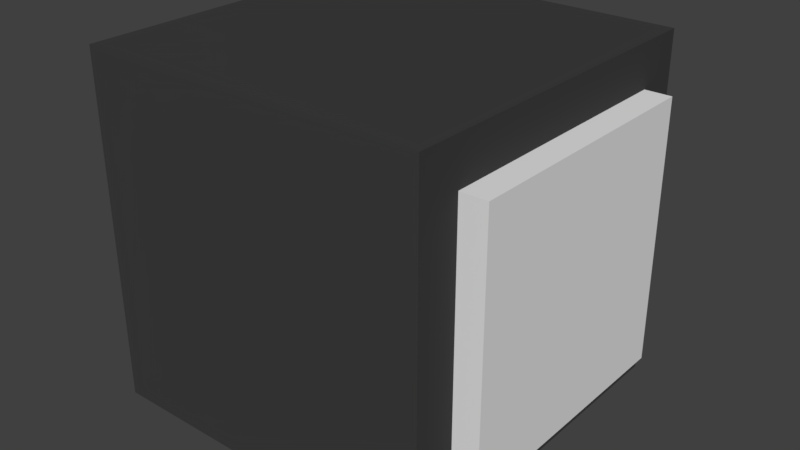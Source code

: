 # Source: tv.blend  (saved by Blender 2.78.0; exported with 4.5.12 LTS)
import bpy
from mathutils import Matrix  # noqa: F401  (used for matrix-valued properties, if any)

bpy.ops.wm.read_factory_settings(use_empty=True)
scene = bpy.context.scene
scene.name = 'Scene'

# ---- collections
col_collection_1 = bpy.data.collections.new('Collection 1'); scene.collection.children.link(col_collection_1)

# ---- materials (node trees are filled in below, after node groups)
mat_material_001 = bpy.data.materials.new('Material.001')
mat_material_001.alpha_threshold = 0.0
mat_material_001.use_transparent_shadow = False
mat_material_001.roughness = 0.5
mat_material_001.specular_intensity = 0.7188
mat_material = bpy.data.materials.new('Material')
mat_material.alpha_threshold = 0.0
mat_material.use_transparent_shadow = False
mat_material.diffuse_color = (0.04955, 0.04955, 0.04955, 1.0)
mat_material.roughness = 0.5
mat_material.line_color = (0.0, 0.0, 0.0, 1.0)

# ---- material node trees

# ---- world
world_world = bpy.data.worlds.new('World'); scene.world = world_world
world_world.color = (0.05088, 0.05088, 0.05088)
world_world.use_sun_shadow = False
world_world.sun_shadow_jitter_overblur = 0.0
world_world.cycles.sampling_method = 'MANUAL'

# ---- meshes
me_cube_001 = bpy.data.meshes.new('Cube.001')
me_cube_001.from_pydata([(-1.0, -1.0, -1.0), (-1.0, -1.0, 1.0), (-1.0, 1.0, -1.0), (-1.0, 1.0, 1.0), (1.0, -1.0, -1.0), (1.0, -1.0, 1.0), (1.0, 1.0, -1.0), (1.0, 1.0, 1.0), (0.8, 1.333, -1.333), (0.8, -1.333, -1.333), (-1.867, -1.333, -1.333), (-1.867, 1.333, -1.333), (0.8, 1.333, 1.333), (0.8, -1.333, 1.333), (-1.867, -1.333, 1.333), (-1.867, 1.333, 1.333)], [], [(0, 1, 3, 2), (2, 3, 7, 6), (6, 7, 5, 4), (4, 5, 1, 0), (2, 6, 4, 0), (7, 3, 1, 5), (8, 9, 10, 11), (12, 15, 14, 13), (8, 12, 13, 9), (9, 13, 14, 10), (10, 14, 15, 11), (12, 8, 11, 15)])
me_cube_001.polygons.foreach_set('material_index', [0, 0, 0, 0, 0, 0, 1, 1, 1, 1, 1, 1])
me_cube_001.materials.append(mat_material_001)
me_cube_001.materials.append(mat_material)
me_cube_001.use_remesh_preserve_volume = False
me_cube_001.use_remesh_preserve_attributes = False
me_cube_001.use_mirror_vertex_groups = False
me_cube_001.update()

# ---- objects
ob_cube_001 = bpy.data.objects.new('Cube.001', me_cube_001)

# ---- transforms, parenting, visibility, modifiers, constraints
ob_cube_001.location = (0.8, 0.0, 2.0)
ob_cube_001.scale = (1.5, 1.5, 1.5)
ob_cube_001.lineart.crease_threshold = 0.0

# ---- collection membership
col_collection_1.objects.link(ob_cube_001)

# ---- scene / render settings (as saved in the file)
scene.frame_start = 1; scene.frame_end = 250; scene.frame_set(1)
scene.render.engine = 'BLENDER_EEVEE_NEXT'
scene.render.resolution_percentage = 50
scene.render.dither_intensity = 0.0
scene.cycles.use_denoising = False
scene.cycles.samples = 128
scene.cycles.sampling_pattern = 'TABULATED_SOBOL'
scene.cycles.light_sampling_threshold = 0.0
scene.cycles.use_adaptive_sampling = False
scene.cycles.use_light_tree = False
scene.cycles.blur_glossy = 0.0
scene.cycles.sample_clamp_indirect = 0.0
scene.view_settings.view_transform = 'Standard'
bpy.context.view_layer.update()

# ---- added for rendering (the .blend has no active camera and no usable light): camera, sun
cam_auto = bpy.data.cameras.new('AutoCamera')
cam_auto.lens = 50.0
cam_auto.sensor_width = 36.0
cam_auto.clip_end = 1000.0
ob_auto_camera = bpy.data.objects.new('AutoCamera', cam_auto)
scene.collection.objects.link(ob_auto_camera)
ob_auto_camera.location = (6.72431, -7.88917, 7.25945)
ob_auto_camera.rotation_euler = (1.09748, -7.21219e-08, 0.694738)
scene.camera = ob_auto_camera
light_auto_sun = bpy.data.lights.new('AutoSun', 'SUN')
light_auto_sun.energy = 3.0
light_auto_sun.angle = 0.0523599
ob_auto_sun = bpy.data.objects.new('AutoSun', light_auto_sun)
scene.collection.objects.link(ob_auto_sun)
ob_auto_sun.rotation_euler = (0.872665, 0.174533, 0.523599)
bpy.context.view_layer.update()
